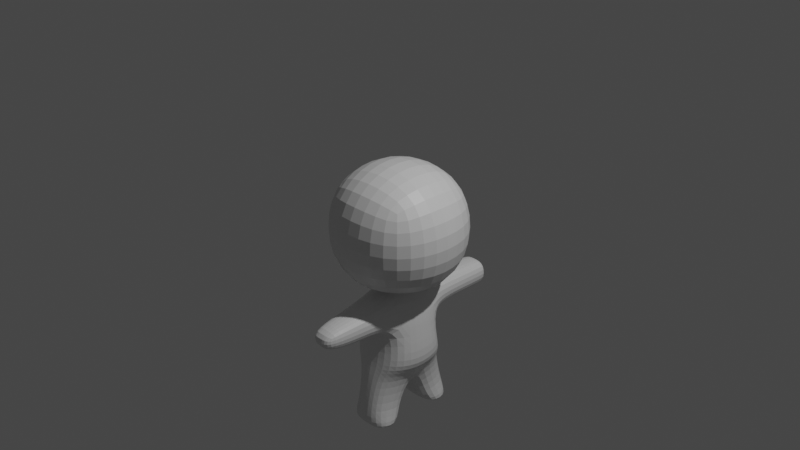 # Source: sackboy1.blend  (saved by Blender 2.93.21; exported with 4.5.12 LTS)
import bpy
from mathutils import Matrix  # noqa: F401  (used for matrix-valued properties, if any)

bpy.ops.wm.read_factory_settings(use_empty=True)
scene = bpy.context.scene
scene.name = 'Scene'

# ---- collections
col_collection = bpy.data.collections.new('Collection'); scene.collection.children.link(col_collection)

# ---- materials (node trees are filled in below, after node groups)
mat_material = bpy.data.materials.new('Material')
mat_material.alpha_threshold = 0.0
mat_material.use_transparent_shadow = False
mat_material.line_color = (0.0, 0.0, 0.0, 1.0)

# ---- material node trees
mat_material.use_nodes = True; mat_material.node_tree.nodes.clear()
_N = mat_material.node_tree.nodes; _L = mat_material.node_tree.links
n0 = _N.new('ShaderNodeOutputMaterial'); n0.name = 'Material Output'; n0.location = (300, 300)
n1 = _N.new('ShaderNodeBsdfPrincipled'); n1.name = 'Principled BSDF'; n1.location = (10, 300)
n1.distribution = 'GGX'
n1.subsurface_method = 'BURLEY'
n1.inputs[2].default_value = 0.4
n1.inputs[3].default_value = 1.45
n1.inputs[27].default_value = (0.0, 0.0, 0.0, 1.0)
n1.inputs[28].default_value = 1.0
_L.new(n1.outputs[0], n0.inputs[0])
n0.is_active_output = True

# ---- world
world_world = bpy.data.worlds.new('World'); scene.world = world_world
world_world.use_nodes = True; world_world.node_tree.nodes.clear()
_N = world_world.node_tree.nodes; _L = world_world.node_tree.links
n0 = _N.new('ShaderNodeOutputWorld'); n0.name = 'World Output'; n0.location = (300, 300)
n1 = _N.new('ShaderNodeBackground'); n1.name = 'Background'; n1.location = (10, 300)
n1.inputs[0].default_value = (0.05088, 0.05088, 0.05088, 1.0)
_L.new(n1.outputs[0], n0.inputs[0])
n0.is_active_output = True
world_world.color = (0.05088, 0.05088, 0.05088)
world_world.use_sun_shadow = False
world_world.sun_shadow_jitter_overblur = 0.0

# ---- cameras
cam_camera = bpy.data.cameras.new('Camera')
cam_camera.clip_end = 100.0
cam_camera.ortho_scale = 7.314

# ---- lights
light_light = bpy.data.lights.new('Light', 'POINT')
light_light.transmission_factor = 0.0
light_light.energy = 1000.0
light_light.shadow_soft_size = 0.1
light_light.shadow_maximum_resolution = 0.006
light_light.use_absolute_resolution = True

# ---- meshes
me_cube = bpy.data.meshes.new('Cube')
me_cube.from_pydata([(0.5, 0.5, 0.4168), (0.2475, 0.2475, -0.7964), (-0.5, 0.5, 0.4168), (-0.2475, 0.2475, -0.8012), (-0.2475, -0.2475, -0.8012), (3.007e-09, 0.3024, -0.7441), (0.6096, 0.6096, -0.08324), (0.2475, -0.2475, -0.7964), (-0.6096, 0.6096, -0.08324), (-0.3024, 0.0, -0.7774), (1.863e-09, 0.6096, 0.5263), (3.007e-09, -0.3024, -0.7441), (1.304e-08, 0.8395, -0.08324), (-0.5, 0.5, -0.5832), (0.5, 0.5, -0.5832), (5.588e-09, 0.6096, -0.6928), (-0.8395, 0.0, -0.08324), (0.6096, 0.0, -0.6928), (6.148e-09, 0.4691, -1.694), (-2.017e-09, -9.306e-09, -1.891), (0.2766, -5.107e-10, -1.694), (0.3024, 0.0, -0.7751), (-0.2265, 0.3841, -1.652), (0.2265, 0.3841, -1.652), (-0.5359, 0.0, -1.203), (-0.2944, -0.2944, -1.203), (0.2944, 0.2944, -1.203), (3.577e-09, 0.3596, -1.203), (-0.2944, 0.2944, -1.203), (3.577e-09, -0.3596, -1.203), (0.2944, -0.2944, -1.203), (0.1362, 1.105, -0.9149), (0.1362, 1.105, -1.075), (-0.1362, 1.105, -0.9149), (-0.1362, 1.105, -1.075), (-7.051e-08, 1.105, -1.12), (-7.051e-08, 1.105, -0.8887), (0.1746, 0.7541, -0.8787), (-3.91e-08, 0.7789, -0.8363), (-3.91e-08, 0.7789, -1.172), (0.1746, 0.7541, -1.111), (-0.1746, 0.7541, -0.8787), (-0.1746, 0.7541, -1.111), (-9.343e-10, 0.5724, -2.296), (-3.942e-09, 0.2036, -2.296), (0.3426, 0.27, -2.296), (-0.3024, 0.27, -2.296), (-0.2476, 0.5175, -2.296), (0.3281, 0.5175, -2.296), (5.364e-09, 0.1406, -2.128), (0.2368, 0.1406, -2.131), (0.1939, 0.5247, -2.085), (7.72e-09, 0.5364, -2.131), (-0.1939, 0.4795, -2.085), (-0.2368, 0.1406, -2.131), (0.3596, -1.154e-09, -1.203), (0.6096, 0.0, 0.5263), (0.3548, 0.3548, -1.536), (-0.3548, 0.3548, -1.536), (2.952e-09, 0.4334, -1.595), (-0.2766, -1.864e-08, -1.694), (0.2265, -0.3841, -1.652), (-0.2265, -0.3841, -1.652), (6.148e-09, -0.4691, -1.694), (5.588e-09, -0.6096, -0.6928), (0.5, -0.5, -0.5832), (-0.6096, 0.0, -0.6928), (-0.5, -0.5, -0.5832), (1.304e-08, -0.8395, -0.08324), (0.8395, 0.0, -0.08324), (-6.519e-09, 0.0, 0.7563), (1.863e-09, -0.6096, 0.5263), (-0.6096, 0.0, 0.5263), (-0.6096, -0.6096, -0.08324), (0.6096, -0.6096, -0.08324), (-0.5, -0.5, 0.4168), (0.4334, 0.0, -1.595), (0.5, -0.5, 0.4168), (-0.5238, 0.0, -1.595), (4.756e-09, 0.4369, -0.7746), (0.2238, 0.3916, -1.095), (-0.2238, 0.3916, -0.836), (-0.2238, 0.3916, -1.095), (0.2238, 0.3916, -0.836), (4.756e-09, 0.4369, -1.149), (0.1362, -1.105, -0.9149), (0.1362, -1.105, -1.075), (-0.1362, -1.105, -0.9149), (-0.1362, -1.105, -1.075), (-7.051e-08, -1.105, -1.12), (-7.051e-08, -1.105, -0.8887), (0.1746, -0.7541, -0.8787), (-3.91e-08, -0.7789, -0.8363), (-3.91e-08, -0.7789, -1.172), (0.1746, -0.7541, -1.111), (-0.1746, -0.7541, -0.8787), (-0.1746, -0.7541, -1.111), (-9.343e-10, -0.5724, -2.296), (-3.942e-09, -0.2036, -2.296), (0.3426, -0.27, -2.296), (-0.3024, -0.27, -2.296), (-0.2476, -0.5175, -2.296), (0.3281, -0.5175, -2.296), (5.364e-09, -0.1406, -2.128), (0.2368, -0.1406, -2.131), (0.1939, -0.5247, -2.085), (7.72e-09, -0.5364, -2.131), (-0.1939, -0.4795, -2.085), (-0.2368, -0.1406, -2.131), (0.3548, -0.3548, -1.536), (-0.3548, -0.3548, -1.536), (2.952e-09, -0.4334, -1.595), (-0.1724, 1.201, -1.139), (-0.1724, 1.201, -0.8695), (0.1724, 1.201, -1.139), (-5.897e-08, 1.208, -0.8695), (-5.897e-08, 1.208, -1.139), (0.1724, 1.201, -0.8695), (4.756e-09, -0.4369, -0.7746), (0.2238, -0.3916, -1.095), (-0.2238, -0.3916, -0.836), (-0.2238, -0.3916, -1.095), (0.2238, -0.3916, -0.836), (4.756e-09, -0.4369, -1.149), (-0.0532, 0.0532, -0.7138), (0.0532, 0.0532, -0.7138), (6.341e-10, 0.06495, -0.7165), (-0.0532, -0.0532, -0.7138), (0.06495, 0.0, -0.7165), (0.0532, -0.0532, -0.7138), (6.341e-10, -0.06495, -0.7165), (-0.06495, 0.0, -0.7165)], [], [(0, 10, 70, 56), (10, 2, 72, 70), (106, 97, 102, 105), (128, 17, 65, 129), (20, 104, 103, 19), (64, 65, 74, 68), (7, 30, 55, 21), (74, 69, 56, 77), (78, 60, 62, 110), (122, 91, 94, 119), (16, 72, 2, 8), (66, 16, 8, 13), (78, 58, 22, 60), (59, 57, 23, 18), (61, 105, 104, 20), (60, 108, 107, 62), (14, 6, 69, 17), (6, 0, 56, 69), (127, 67, 66, 131), (62, 107, 106, 63), (13, 8, 12, 15), (8, 2, 10, 12), (12, 10, 0, 6), (15, 12, 6, 14), (124, 131, 66, 13), (130, 64, 67, 127), (125, 126, 15, 14), (126, 124, 13, 15), (96, 88, 87, 95), (120, 95, 92, 118), (121, 96, 95, 120), (128, 125, 14, 17), (52, 51, 48, 43), (50, 49, 44, 45), (103, 98, 100, 108), (63, 106, 105, 61), (57, 76, 20, 23), (105, 102, 99, 104), (58, 59, 18, 22), (108, 100, 101, 107), (107, 101, 97, 106), (114, 116, 35, 32), (25, 110, 111, 29), (1, 21, 55, 26), (101, 100, 98, 97), (91, 85, 86, 94), (115, 117, 31, 36), (9, 3, 28, 24), (29, 111, 109, 30), (123, 93, 96, 121), (129, 65, 64, 130), (87, 88, 89, 90), (33, 36, 35, 34), (36, 31, 32, 35), (113, 115, 36, 33), (112, 113, 33, 34), (117, 114, 32, 31), (116, 112, 34, 35), (84, 82, 42, 39), (83, 80, 40, 37), (82, 81, 41, 42), (81, 79, 38, 41), (79, 83, 37, 38), (80, 84, 39, 40), (47, 43, 44, 46), (43, 48, 45, 44), (54, 53, 47, 46), (51, 50, 45, 48), (53, 52, 43, 47), (49, 54, 46, 44), (19, 60, 54, 49), (22, 18, 52, 53), (23, 20, 50, 51), (60, 22, 53, 54), (20, 19, 49, 50), (18, 23, 51, 52), (119, 94, 93, 123), (28, 27, 59, 58), (19, 103, 108, 60), (26, 55, 76, 57), (97, 98, 99, 102), (118, 92, 91, 122), (27, 26, 57, 59), (24, 28, 58, 78), (104, 99, 98, 103), (68, 74, 77, 71), (9, 24, 25, 4), (90, 89, 86, 85), (94, 86, 89, 93), (109, 61, 20, 76), (110, 62, 63, 111), (67, 64, 68, 73), (73, 68, 71, 75), (16, 73, 75, 72), (66, 67, 73, 16), (65, 17, 69, 74), (111, 63, 61, 109), (77, 56, 70, 71), (24, 78, 110, 25), (95, 87, 90, 92), (93, 89, 88, 96), (71, 70, 72, 75), (30, 109, 76, 55), (92, 90, 85, 91), (26, 27, 84, 80), (5, 1, 83, 79), (3, 5, 79, 81), (28, 3, 81, 82), (1, 26, 80, 83), (27, 28, 82, 84), (30, 119, 123, 29), (11, 118, 122, 7), (4, 120, 118, 11), (25, 121, 120, 4), (7, 122, 119, 30), (29, 123, 121, 25), (39, 42, 112, 116), (37, 40, 114, 117), (42, 41, 113, 112), (41, 38, 115, 113), (38, 37, 117, 115), (40, 39, 116, 114), (7, 129, 130, 11), (21, 1, 125, 128), (5, 3, 124, 126), (1, 5, 126, 125), (11, 130, 127, 4), (3, 9, 131, 124), (4, 127, 131, 9), (21, 128, 129, 7)])
_uv = me_cube.uv_layers.new(name='UVMap')
_uv.uv.foreach_set('vector', [0.625, 0.5, 0.75, 0.5, 0.75, 0.625, 0.625, 0.625, 0.75, 0.5, 0.875, 0.5, 0.875, 0.625, 0.75, 0.625, 0.2501, 0.5514, 0.2501, 0.5514, 0.3164, 0.5586, 0.3164, 0.5586, 0.3315, 0.6251, 0.375, 0.625, 0.375, 0.5, 0.3254, 0.5496, 0.3236, 0.6251, 0.3236, 0.6251, 0.25, 0.625, 0.25, 0.625, 0.375, 0.375, 0.375, 0.5, 0.5, 0.5, 0.5, 0.375, 0.3164, 0.5586, 0.3164, 0.5586, 0.3236, 0.6251, 0.3236, 0.6251, 0.5, 0.5, 0.5, 0.625, 0.625, 0.625, 0.625, 0.5, 0.1764, 0.6249, 0.1764, 0.6249, 0.1836, 0.5586, 0.1836, 0.5586, 0.3164, 0.5586, 0.3164, 0.5586, 0.3164, 0.5586, 0.3164, 0.5586, 0.5, 0.125, 0.625, 0.125, 0.625, 0.25, 0.5, 0.25, 0.375, 0.125, 0.5, 0.125, 0.5, 0.25, 0.375, 0.25, 0.1764, 0.6249, 0.1836, 0.5586, 0.1836, 0.5586, 0.1764, 0.6249, 0.2501, 0.5514, 0.3164, 0.5586, 0.3164, 0.5586, 0.2501, 0.5514, 0.3164, 0.5586, 0.3164, 0.5586, 0.3236, 0.6251, 0.3236, 0.6251, 0.1764, 0.6249, 0.1764, 0.6249, 0.1836, 0.5586, 0.1836, 0.5586, 0.375, 0.5, 0.5, 0.5, 0.5, 0.625, 0.375, 0.625, 0.5, 0.5, 0.625, 0.5, 0.625, 0.625, 0.5, 0.625, 0.1746, 0.5496, 0.125, 0.5, 0.125, 0.625, 0.1685, 0.6249, 0.1836, 0.5586, 0.1836, 0.5586, 0.2501, 0.5514, 0.2501, 0.5514, 0.375, 0.25, 0.5, 0.25, 0.5, 0.375, 0.375, 0.375, 0.5, 0.25, 0.625, 0.25, 0.625, 0.375, 0.5, 0.375, 0.5, 0.375, 0.625, 0.375, 0.625, 0.5, 0.5, 0.5, 0.375, 0.375, 0.5, 0.375, 0.5, 0.5, 0.375, 0.5, 0.1746, 0.5496, 0.1685, 0.6249, 0.125, 0.625, 0.125, 0.5, 0.2501, 0.5435, 0.25, 0.5, 0.125, 0.5, 0.1746, 0.5496, 0.3254, 0.5496, 0.2501, 0.5435, 0.25, 0.5, 0.375, 0.5, 0.2501, 0.5435, 0.1746, 0.5496, 0.125, 0.5, 0.25, 0.5, 0.1836, 0.5586, 0.1836, 0.5586, 0.1836, 0.5586, 0.1836, 0.5586, 0.1836, 0.5586, 0.1836, 0.5586, 0.2501, 0.5514, 0.2501, 0.5514, 0.1836, 0.5586, 0.1836, 0.5586, 0.1836, 0.5586, 0.1836, 0.5586, 0.3315, 0.6251, 0.3254, 0.5496, 0.375, 0.5, 0.375, 0.625, 0.2501, 0.5514, 0.3164, 0.5586, 0.3164, 0.5586, 0.2501, 0.5514, 0.3236, 0.6251, 0.25, 0.625, 0.25, 0.625, 0.3236, 0.6251, 0.25, 0.625, 0.25, 0.625, 0.1764, 0.6249, 0.1764, 0.6249, 0.2501, 0.5514, 0.2501, 0.5514, 0.3164, 0.5586, 0.3164, 0.5586, 0.3164, 0.5586, 0.3236, 0.6251, 0.3236, 0.6251, 0.3164, 0.5586, 0.3164, 0.5586, 0.3164, 0.5586, 0.3236, 0.6251, 0.3236, 0.6251, 0.1836, 0.5586, 0.2501, 0.5514, 0.2501, 0.5514, 0.1836, 0.5586, 0.1764, 0.6249, 0.1764, 0.6249, 0.1836, 0.5586, 0.1836, 0.5586, 0.1836, 0.5586, 0.1836, 0.5586, 0.2501, 0.5514, 0.2501, 0.5514, 0.3164, 0.5586, 0.2501, 0.5514, 0.2501, 0.5514, 0.3164, 0.5586, 0.1836, 0.5586, 0.1836, 0.5586, 0.2501, 0.5514, 0.2501, 0.5514, 0.3164, 0.5586, 0.3236, 0.6251, 0.3236, 0.6251, 0.3164, 0.5586, 0.1836, 0.5586, 0.1764, 0.6249, 0.25, 0.625, 0.2501, 0.5514, 0.3164, 0.5586, 0.3164, 0.5586, 0.3164, 0.5586, 0.3164, 0.5586, 0.2501, 0.5514, 0.3164, 0.5586, 0.3164, 0.5586, 0.2501, 0.5514, 0.1764, 0.6249, 0.1836, 0.5586, 0.1836, 0.5586, 0.1764, 0.6249, 0.2501, 0.5514, 0.2501, 0.5514, 0.3164, 0.5586, 0.3164, 0.5586, 0.2501, 0.5514, 0.2501, 0.5514, 0.1836, 0.5586, 0.1836, 0.5586, 0.3254, 0.5496, 0.375, 0.5, 0.25, 0.5, 0.2501, 0.5435, 0.1836, 0.5586, 0.1836, 0.5586, 0.2501, 0.5514, 0.2501, 0.5514, 0.1836, 0.5586, 0.2501, 0.5514, 0.2501, 0.5514, 0.1836, 0.5586, 0.2501, 0.5514, 0.3164, 0.5586, 0.3164, 0.5586, 0.2501, 0.5514, 0.1836, 0.5586, 0.2501, 0.5514, 0.2501, 0.5514, 0.1836, 0.5586, 0.1836, 0.5586, 0.1836, 0.5586, 0.1836, 0.5586, 0.1836, 0.5586, 0.3164, 0.5586, 0.3164, 0.5586, 0.3164, 0.5586, 0.3164, 0.5586, 0.2501, 0.5514, 0.1836, 0.5586, 0.1836, 0.5586, 0.2501, 0.5514, 0.2501, 0.5514, 0.1836, 0.5586, 0.1836, 0.5586, 0.2501, 0.5514, 0.3164, 0.5586, 0.3164, 0.5586, 0.3164, 0.5586, 0.3164, 0.5586, 0.1836, 0.5586, 0.1836, 0.5586, 0.1836, 0.5586, 0.1836, 0.5586, 0.1836, 0.5586, 0.2501, 0.5514, 0.2501, 0.5514, 0.1836, 0.5586, 0.2501, 0.5514, 0.3164, 0.5586, 0.3164, 0.5586, 0.2501, 0.5514, 0.3164, 0.5586, 0.2501, 0.5514, 0.2501, 0.5514, 0.3164, 0.5586, 0.1836, 0.5586, 0.2501, 0.5514, 0.25, 0.625, 0.1764, 0.6249, 0.2501, 0.5514, 0.3164, 0.5586, 0.3236, 0.6251, 0.25, 0.625, 0.1764, 0.6249, 0.1836, 0.5586, 0.1836, 0.5586, 0.1764, 0.6249, 0.3164, 0.5586, 0.3236, 0.6251, 0.3236, 0.6251, 0.3164, 0.5586, 0.1836, 0.5586, 0.2501, 0.5514, 0.2501, 0.5514, 0.1836, 0.5586, 0.25, 0.625, 0.1764, 0.6249, 0.1764, 0.6249, 0.25, 0.625, 0.25, 0.625, 0.1764, 0.6249, 0.1764, 0.6249, 0.25, 0.625, 0.1836, 0.5586, 0.2501, 0.5514, 0.2501, 0.5514, 0.1836, 0.5586, 0.3164, 0.5586, 0.3236, 0.6251, 0.3236, 0.6251, 0.3164, 0.5586, 0.1764, 0.6249, 0.1836, 0.5586, 0.1836, 0.5586, 0.1764, 0.6249, 0.3236, 0.6251, 0.25, 0.625, 0.25, 0.625, 0.3236, 0.6251, 0.2501, 0.5514, 0.3164, 0.5586, 0.3164, 0.5586, 0.2501, 0.5514, 0.3164, 0.5586, 0.3164, 0.5586, 0.2501, 0.5514, 0.2501, 0.5514, 0.1836, 0.5586, 0.2501, 0.5514, 0.2501, 0.5514, 0.1836, 0.5586, 0.25, 0.625, 0.25, 0.625, 0.1764, 0.6249, 0.1764, 0.6249, 0.3164, 0.5586, 0.3236, 0.6251, 0.3236, 0.6251, 0.3164, 0.5586, 0.2501, 0.5514, 0.25, 0.625, 0.3236, 0.6251, 0.3164, 0.5586, 0.2501, 0.5514, 0.2501, 0.5514, 0.3164, 0.5586, 0.3164, 0.5586, 0.2501, 0.5514, 0.3164, 0.5586, 0.3164, 0.5586, 0.2501, 0.5514, 0.1764, 0.6249, 0.1836, 0.5586, 0.1836, 0.5586, 0.1764, 0.6249, 0.3236, 0.6251, 0.3236, 0.6251, 0.25, 0.625, 0.25, 0.625, 0.5, 0.375, 0.5, 0.5, 0.625, 0.5, 0.625, 0.375, 0.1764, 0.6249, 0.1764, 0.6249, 0.1836, 0.5586, 0.1836, 0.5586, 0.2501, 0.5514, 0.2501, 0.5514, 0.3164, 0.5586, 0.3164, 0.5586, 0.3164, 0.5586, 0.3164, 0.5586, 0.2501, 0.5514, 0.2501, 0.5514, 0.3164, 0.5586, 0.3164, 0.5586, 0.3236, 0.6251, 0.3236, 0.6251, 0.1836, 0.5586, 0.1836, 0.5586, 0.2501, 0.5514, 0.2501, 0.5514, 0.375, 0.25, 0.375, 0.375, 0.5, 0.375, 0.5, 0.25, 0.5, 0.25, 0.5, 0.375, 0.625, 0.375, 0.625, 0.25, 0.5, 0.125, 0.5, 0.25, 0.625, 0.25, 0.625, 0.125, 0.375, 0.125, 0.375, 0.25, 0.5, 0.25, 0.5, 0.125, 0.375, 0.5, 0.375, 0.625, 0.5, 0.625, 0.5, 0.5, 0.2501, 0.5514, 0.2501, 0.5514, 0.3164, 0.5586, 0.3164, 0.5586, 0.625, 0.5, 0.625, 0.625, 0.75, 0.625, 0.75, 0.5, 0.1764, 0.6249, 0.1764, 0.6249, 0.1836, 0.5586, 0.1836, 0.5586, 0.1836, 0.5586, 0.1836, 0.5586, 0.2501, 0.5514, 0.2501, 0.5514, 0.2501, 0.5514, 0.2501, 0.5514, 0.1836, 0.5586, 0.1836, 0.5586, 0.75, 0.5, 0.75, 0.625, 0.875, 0.625, 0.875, 0.5, 0.3164, 0.5586, 0.3164, 0.5586, 0.3236, 0.6251, 0.3236, 0.6251, 0.2501, 0.5514, 0.2501, 0.5514, 0.3164, 0.5586, 0.3164, 0.5586, 0.3164, 0.5586, 0.2501, 0.5514, 0.2501, 0.5514, 0.3164, 0.5586, 0.2501, 0.5514, 0.3164, 0.5586, 0.3164, 0.5586, 0.2501, 0.5514, 0.1836, 0.5586, 0.2501, 0.5514, 0.2501, 0.5514, 0.1836, 0.5586, 0.1836, 0.5586, 0.1836, 0.5586, 0.1836, 0.5586, 0.1836, 0.5586, 0.3164, 0.5586, 0.3164, 0.5586, 0.3164, 0.5586, 0.3164, 0.5586, 0.2501, 0.5514, 0.1836, 0.5586, 0.1836, 0.5586, 0.2501, 0.5514, 0.3164, 0.5586, 0.3164, 0.5586, 0.2501, 0.5514, 0.2501, 0.5514, 0.2501, 0.5514, 0.2501, 0.5514, 0.3164, 0.5586, 0.3164, 0.5586, 0.1836, 0.5586, 0.1836, 0.5586, 0.2501, 0.5514, 0.2501, 0.5514, 0.1836, 0.5586, 0.1836, 0.5586, 0.1836, 0.5586, 0.1836, 0.5586, 0.3164, 0.5586, 0.3164, 0.5586, 0.3164, 0.5586, 0.3164, 0.5586, 0.2501, 0.5514, 0.2501, 0.5514, 0.1836, 0.5586, 0.1836, 0.5586, 0.2501, 0.5514, 0.1836, 0.5586, 0.1836, 0.5586, 0.2501, 0.5514, 0.3164, 0.5586, 0.3164, 0.5586, 0.3164, 0.5586, 0.3164, 0.5586, 0.1836, 0.5586, 0.1836, 0.5586, 0.1836, 0.5586, 0.1836, 0.5586, 0.1836, 0.5586, 0.2501, 0.5514, 0.2501, 0.5514, 0.1836, 0.5586, 0.2501, 0.5514, 0.3164, 0.5586, 0.3164, 0.5586, 0.2501, 0.5514, 0.3164, 0.5586, 0.2501, 0.5514, 0.2501, 0.5514, 0.3164, 0.5586, 0.3164, 0.5586, 0.3254, 0.5496, 0.2501, 0.5435, 0.2501, 0.5514, 0.3236, 0.6251, 0.3164, 0.5586, 0.3254, 0.5496, 0.3315, 0.6251, 0.2501, 0.5514, 0.1836, 0.5586, 0.1746, 0.5496, 0.2501, 0.5435, 0.3164, 0.5586, 0.2501, 0.5514, 0.2501, 0.5435, 0.3254, 0.5496, 0.2501, 0.5514, 0.2501, 0.5435, 0.1746, 0.5496, 0.1836, 0.5586, 0.1836, 0.5586, 0.1764, 0.6249, 0.1685, 0.6249, 0.1746, 0.5496, 0.1836, 0.5586, 0.1746, 0.5496, 0.1685, 0.6249, 0.1764, 0.6249, 0.3236, 0.6251, 0.3315, 0.6251, 0.3254, 0.5496, 0.3164, 0.5586])
me_cube.materials.append(mat_material)
me_cube.use_remesh_preserve_volume = False
me_cube.use_remesh_preserve_attributes = False
me_cube.use_mirror_y = True
me_cube.use_mirror_vertex_groups = False
me_cube.update()

# ---- objects
ob_cube = bpy.data.objects.new('Cube', me_cube)
ob_light = bpy.data.objects.new('Light', light_light)
ob_camera = bpy.data.objects.new('Camera', cam_camera)

# ---- transforms, parenting, visibility, modifiers, constraints
ob_cube.location = (0.0, 0.0, 0.0)
ob_cube.lock_rotations_4d = False
ob_cube.empty_display_type = 'ARROWS'
ob_cube.lineart.crease_threshold = 0.0
ob_cube.use_mesh_mirror_y = True
_m = ob_cube.modifiers.new('Subdivision', 'SUBSURF')
ob_light.location = (4.076, 1.005, 5.904)
ob_light.rotation_euler = (0.6503, 0.05522, 1.866)
ob_light.lock_rotations_4d = False
ob_light.empty_display_type = 'ARROWS'
ob_light.color = (0.0, 0.0, 0.0, 0.0)
ob_light.lineart.crease_threshold = 0.0
ob_camera.location = (7.359, -6.926, 4.958)
ob_camera.rotation_euler = (1.109, 0.0, 0.8149)
ob_camera.lock_rotations_4d = False
ob_camera.empty_display_type = 'ARROWS'
ob_camera.color = (0.0, 0.0, 0.0, 0.0)
ob_camera.display_type = 'WIRE'
ob_camera.lineart.crease_threshold = 0.0

# ---- collection membership
col_collection.objects.link(ob_cube)
col_collection.objects.link(ob_light)
col_collection.objects.link(ob_camera)

# ---- scene / render settings (as saved in the file)
scene.camera = ob_camera
scene.frame_start = 1; scene.frame_end = 250; scene.frame_set(1)
scene.render.engine = 'BLENDER_EEVEE_NEXT'
scene.cycles.use_denoising = False
scene.cycles.samples = 128
scene.cycles.sampling_pattern = 'TABULATED_SOBOL'
scene.cycles.use_adaptive_sampling = False
scene.cycles.use_light_tree = False
scene.view_settings.view_transform = 'Filmic'
bpy.context.view_layer.update()
